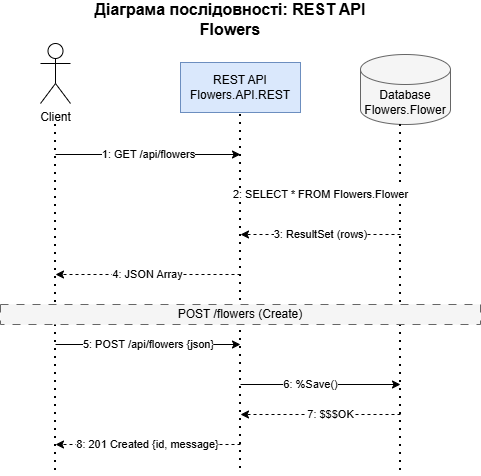

The diagram above was exported from draw.io. Its source (the exported page's mxGraphModel, read from the mxfile embedded in the PNG):
<mxGraphModel dx="1665" dy="777" grid="1" gridSize="10" guides="1" tooltips="1" connect="1" arrows="1" fold="1" page="1" pageScale="1" pageWidth="1169" pageHeight="827" math="0" shadow="0">
  <root>
    <mxCell id="0" />
    <mxCell id="1" parent="0" />
    <mxCell id="client" parent="1" style="shape=umlActor;verticalLabelPosition=bottom;verticalAlign=top;html=1;outlineConnect=0;" value="Client" vertex="1">
      <mxGeometry height="60" width="30" x="340" y="89" as="geometry" />
    </mxCell>
    <mxCell id="client_line" edge="1" parent="1" style="endArrow=none;dashed=1;html=1;dashPattern=1 3;strokeWidth=2;" value="">
      <mxGeometry relative="1" as="geometry">
        <mxPoint x="355" y="170" as="sourcePoint" />
        <mxPoint x="355" y="520" as="targetPoint" />
      </mxGeometry>
    </mxCell>
    <mxCell id="rest" parent="1" style="rounded=0;whiteSpace=wrap;html=1;fillColor=#dae8fc;strokeColor=#6c8ebf;" value="REST API&#10;Flowers.API.REST" vertex="1">
      <mxGeometry height="50" width="120" x="480" y="108" as="geometry" />
    </mxCell>
    <mxCell id="rest_line" edge="1" parent="1" style="endArrow=none;dashed=1;html=1;dashPattern=1 3;strokeWidth=2;" value="">
      <mxGeometry relative="1" as="geometry">
        <mxPoint x="540" y="160" as="sourcePoint" />
        <mxPoint x="540" y="520" as="targetPoint" />
      </mxGeometry>
    </mxCell>
    <mxCell id="db" parent="1" style="shape=cylinder3;whiteSpace=wrap;html=1;boundedLbl=1;backgroundOutline=1;size=15;fillColor=#f5f5f5;strokeColor=#666666;" value="Database&#10;Flowers.Flower" vertex="1">
      <mxGeometry height="70" width="90" x="660" y="100" as="geometry" />
    </mxCell>
    <mxCell id="db_line" edge="1" parent="1" style="endArrow=none;dashed=1;html=1;dashPattern=1 3;strokeWidth=2;" value="">
      <mxGeometry relative="1" as="geometry">
        <mxPoint x="700" y="170" as="sourcePoint" />
        <mxPoint x="700" y="520" as="targetPoint" />
      </mxGeometry>
    </mxCell>
    <mxCell id="msg1" edge="1" parent="1" style="endArrow=classic;html=1;exitX=1;exitY=0;exitDx=0;exitDy=0;entryX=0;entryY=0;entryDx=0;entryDy=0;" value="1: GET /api/flowers">
      <mxGeometry relative="1" as="geometry">
        <mxPoint x="355" y="200" as="sourcePoint" />
        <mxPoint x="540" y="200" as="targetPoint" />
      </mxGeometry>
    </mxCell>
    <mxCell id="msg2" edge="1" parent="1" style="endArrow=classic;html=1;" value="2: SELECT * FROM Flowers.Flower">
      <mxGeometry relative="1" as="geometry">
        <mxPoint x="540" y="240" as="sourcePoint" />
        <mxPoint x="700" y="240" as="targetPoint" />
      </mxGeometry>
    </mxCell>
    <mxCell id="msg3" edge="1" parent="1" style="endArrow=classic;html=1;dashed=1;" value="3: ResultSet (rows)">
      <mxGeometry relative="1" as="geometry">
        <mxPoint x="700" y="280" as="sourcePoint" />
        <mxPoint x="540" y="280" as="targetPoint" />
      </mxGeometry>
    </mxCell>
    <mxCell id="msg4" edge="1" parent="1" style="endArrow=classic;html=1;dashed=1;" value="4: JSON Array">
      <mxGeometry relative="1" as="geometry">
        <mxPoint x="540" y="320" as="sourcePoint" />
        <mxPoint x="355" y="320" as="targetPoint" />
      </mxGeometry>
    </mxCell>
    <mxCell id="div1" parent="1" style="text;html=1;strokeColor=#666666;fillColor=#f5f5f5;align=center;verticalAlign=middle;whiteSpace=wrap;rounded=0;dashed=1;dashPattern=8 8;" value="POST /flowers (Create)" vertex="1">
      <mxGeometry height="20" width="480" x="300" y="350" as="geometry" />
    </mxCell>
    <mxCell id="msg5" edge="1" parent="1" style="endArrow=classic;html=1;" value="5: POST /api/flowers {json}">
      <mxGeometry relative="1" as="geometry">
        <mxPoint x="355" y="390" as="sourcePoint" />
        <mxPoint x="540" y="390" as="targetPoint" />
      </mxGeometry>
    </mxCell>
    <mxCell id="msg6" edge="1" parent="1" style="endArrow=classic;html=1;" value="6: %Save()">
      <mxGeometry relative="1" x="-0.125" as="geometry">
        <mxPoint as="offset" />
        <mxPoint x="540" y="430" as="sourcePoint" />
        <mxPoint x="700" y="430" as="targetPoint" />
      </mxGeometry>
    </mxCell>
    <mxCell id="msg7" edge="1" parent="1" style="endArrow=classic;html=1;dashed=1;" value="7: $$$OK">
      <mxGeometry relative="1" x="-0.125" as="geometry">
        <mxPoint as="offset" />
        <mxPoint x="700" y="460" as="sourcePoint" />
        <mxPoint x="540" y="460" as="targetPoint" />
      </mxGeometry>
    </mxCell>
    <mxCell id="msg8" edge="1" parent="1" style="endArrow=classic;html=1;dashed=1;" value="8: 201 Created {id, message}">
      <mxGeometry relative="1" as="geometry">
        <mxPoint x="540" y="490" as="sourcePoint" />
        <mxPoint x="355" y="490" as="targetPoint" />
      </mxGeometry>
    </mxCell>
    <mxCell id="title" parent="1" style="text;html=1;strokeColor=none;fillColor=none;align=center;verticalAlign=middle;whiteSpace=wrap;rounded=0;fontSize=16;fontStyle=1" value="Діаграма послідовності: REST API Flowers" vertex="1">
      <mxGeometry height="30" width="320" x="370" y="50" as="geometry" />
    </mxCell>
  </root>
</mxGraphModel>